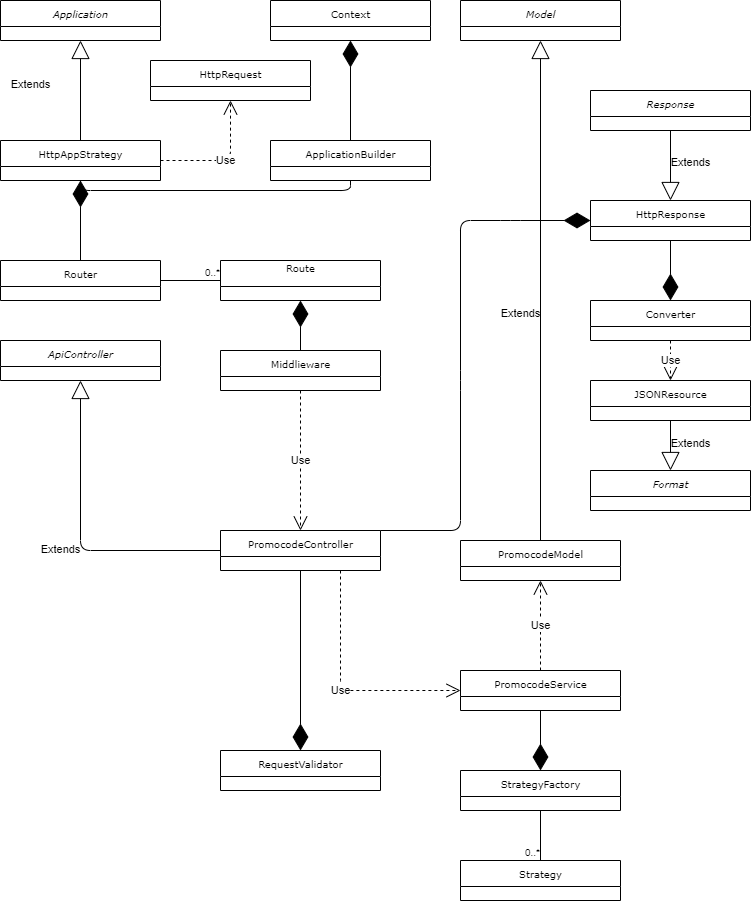

The diagram above was exported from draw.io. Its source (the exported page's mxGraphModel, read from the mxfile embedded in the PNG):
<mxGraphModel dx="1038" dy="580" grid="1" gridSize="10" guides="1" tooltips="1" connect="1" arrows="1" fold="1" page="1" pageScale="1" pageWidth="850" pageHeight="1100" background="#ffffff" math="0" shadow="0">
  <root>
    <mxCell id="0" />
    <mxCell id="1" parent="0" />
    <mxCell id="Wye5Et6x7Lhex5juHclu-8" value="&lt;span&gt;HttpAppStrategy&lt;br&gt;&lt;/span&gt;" style="swimlane;html=1;fontStyle=0;childLayout=stackLayout;horizontal=1;startSize=26;fillColor=none;horizontalStack=0;resizeParent=1;resizeLast=0;collapsible=1;marginBottom=0;swimlaneFillColor=#ffffff;rounded=0;shadow=0;comic=0;labelBackgroundColor=none;strokeWidth=1;fontFamily=Verdana;fontSize=10;align=center;" vertex="1" parent="1">
      <mxGeometry x="30" y="160" width="160" height="40" as="geometry" />
    </mxCell>
    <mxCell id="Wye5Et6x7Lhex5juHclu-9" value="Extends" style="endArrow=block;endSize=16;endFill=0;html=1;entryX=0.5;entryY=1;entryDx=0;entryDy=0;exitX=0.5;exitY=0;exitDx=0;exitDy=0;" edge="1" parent="1" source="Wye5Et6x7Lhex5juHclu-8" target="Wye5Et6x7Lhex5juHclu-1">
      <mxGeometry x="0.3265" y="51" width="160" relative="1" as="geometry">
        <mxPoint x="170" y="140" as="sourcePoint" />
        <mxPoint x="330" y="140" as="targetPoint" />
        <Array as="points" />
        <mxPoint x="1" y="10" as="offset" />
      </mxGeometry>
    </mxCell>
    <mxCell id="Wye5Et6x7Lhex5juHclu-25" value="" style="endArrow=none;html=1;edgeStyle=orthogonalEdgeStyle;exitX=0.5;exitY=1;exitDx=0;exitDy=0;entryX=0.5;entryY=1;entryDx=0;entryDy=0;" edge="1" parent="1" source="Wye5Et6x7Lhex5juHclu-8" target="Wye5Et6x7Lhex5juHclu-17">
      <mxGeometry relative="1" as="geometry">
        <mxPoint x="310" y="210" as="sourcePoint" />
        <mxPoint x="630" y="210" as="targetPoint" />
      </mxGeometry>
    </mxCell>
    <mxCell id="Wye5Et6x7Lhex5juHclu-27" value="child" style="resizable=0;html=1;align=right;verticalAlign=bottom;labelBackgroundColor=#ffffff;fontSize=10;" connectable="0" vertex="1" parent="Wye5Et6x7Lhex5juHclu-25">
      <mxGeometry x="1" relative="1" as="geometry" />
    </mxCell>
    <mxCell id="Wye5Et6x7Lhex5juHclu-33" value="Use" style="endArrow=open;endSize=12;dashed=1;html=1;exitX=1;exitY=0.5;exitDx=0;exitDy=0;entryX=0.5;entryY=1;entryDx=0;entryDy=0;" edge="1" parent="1" source="Wye5Et6x7Lhex5juHclu-8" target="Wye5Et6x7Lhex5juHclu-31">
      <mxGeometry width="160" relative="1" as="geometry">
        <mxPoint x="400" y="490" as="sourcePoint" />
        <mxPoint x="400" y="350" as="targetPoint" />
        <Array as="points">
          <mxPoint x="260" y="180" />
        </Array>
      </mxGeometry>
    </mxCell>
    <mxCell id="Wye5Et6x7Lhex5juHclu-45" value="" style="endArrow=diamondThin;endFill=1;endSize=24;html=1;entryX=0.5;entryY=1;entryDx=0;entryDy=0;exitX=0.5;exitY=0;exitDx=0;exitDy=0;" edge="1" parent="1" source="Wye5Et6x7Lhex5juHclu-17" target="Wye5Et6x7Lhex5juHclu-11">
      <mxGeometry width="160" relative="1" as="geometry">
        <mxPoint x="619.5" y="170" as="sourcePoint" />
        <mxPoint x="619.5" y="80" as="targetPoint" />
      </mxGeometry>
    </mxCell>
    <mxCell id="Wye5Et6x7Lhex5juHclu-47" value="" style="endArrow=diamondThin;endFill=1;endSize=24;html=1;entryX=0.5;entryY=1;entryDx=0;entryDy=0;" edge="1" parent="1" target="Wye5Et6x7Lhex5juHclu-8">
      <mxGeometry width="160" relative="1" as="geometry">
        <mxPoint x="110" y="280" as="sourcePoint" />
        <mxPoint x="109.5" y="210" as="targetPoint" />
      </mxGeometry>
    </mxCell>
    <mxCell id="Wye5Et6x7Lhex5juHclu-1" value="&lt;i&gt;Application&lt;/i&gt;" style="swimlane;html=1;fontStyle=0;childLayout=stackLayout;horizontal=1;startSize=26;fillColor=none;horizontalStack=0;resizeParent=1;resizeLast=0;collapsible=1;marginBottom=0;swimlaneFillColor=#ffffff;rounded=0;shadow=0;comic=0;labelBackgroundColor=none;strokeWidth=1;fontFamily=Verdana;fontSize=10;align=center;" vertex="1" parent="1">
      <mxGeometry x="30" y="20" width="160" height="40" as="geometry" />
    </mxCell>
    <mxCell id="Wye5Et6x7Lhex5juHclu-11" value="&lt;span&gt;Context&lt;br&gt;&lt;/span&gt;" style="swimlane;html=1;fontStyle=0;childLayout=stackLayout;horizontal=1;startSize=26;fillColor=none;horizontalStack=0;resizeParent=1;resizeLast=0;collapsible=1;marginBottom=0;swimlaneFillColor=#ffffff;rounded=0;shadow=0;comic=0;labelBackgroundColor=none;strokeWidth=1;fontFamily=Verdana;fontSize=10;align=center;" vertex="1" parent="1">
      <mxGeometry x="300" y="20" width="160" height="40" as="geometry" />
    </mxCell>
    <mxCell id="Wye5Et6x7Lhex5juHclu-17" value="&lt;span&gt;ApplicationBuilder&lt;br&gt;&lt;/span&gt;" style="swimlane;html=1;fontStyle=0;childLayout=stackLayout;horizontal=1;startSize=26;fillColor=none;horizontalStack=0;resizeParent=1;resizeLast=0;collapsible=1;marginBottom=0;swimlaneFillColor=#ffffff;rounded=0;shadow=0;comic=0;labelBackgroundColor=none;strokeWidth=1;fontFamily=Verdana;fontSize=10;align=center;" vertex="1" parent="1">
      <mxGeometry x="300" y="160" width="160" height="40" as="geometry" />
    </mxCell>
    <mxCell id="Wye5Et6x7Lhex5juHclu-29" value="&lt;span&gt;Router&lt;br&gt;&lt;/span&gt;" style="swimlane;html=1;fontStyle=0;childLayout=stackLayout;horizontal=1;startSize=26;fillColor=none;horizontalStack=0;resizeParent=1;resizeLast=0;collapsible=1;marginBottom=0;swimlaneFillColor=#ffffff;rounded=0;shadow=0;comic=0;labelBackgroundColor=none;strokeWidth=1;fontFamily=Verdana;fontSize=10;align=center;" vertex="1" parent="1">
      <mxGeometry x="30" y="280" width="160" height="40" as="geometry" />
    </mxCell>
    <mxCell id="Wye5Et6x7Lhex5juHclu-52" value="" style="endArrow=none;html=1;edgeStyle=orthogonalEdgeStyle;exitX=1;exitY=0.5;exitDx=0;exitDy=0;" edge="1" parent="1" source="Wye5Et6x7Lhex5juHclu-29" target="Wye5Et6x7Lhex5juHclu-34">
      <mxGeometry relative="1" as="geometry">
        <mxPoint x="115" y="410" as="sourcePoint" />
        <mxPoint x="425" y="410" as="targetPoint" />
      </mxGeometry>
    </mxCell>
    <mxCell id="Wye5Et6x7Lhex5juHclu-53" value="0..*" style="resizable=0;html=1;align=right;verticalAlign=bottom;labelBackgroundColor=#ffffff;fontSize=10;" connectable="0" vertex="1" parent="Wye5Et6x7Lhex5juHclu-52">
      <mxGeometry x="1" relative="1" as="geometry" />
    </mxCell>
    <mxCell id="Wye5Et6x7Lhex5juHclu-55" value="Extends" style="endArrow=block;endSize=16;endFill=0;html=1;entryX=0.5;entryY=1;entryDx=0;entryDy=0;exitX=0;exitY=0.5;exitDx=0;exitDy=0;" edge="1" parent="1" source="Wye5Et6x7Lhex5juHclu-41" target="Wye5Et6x7Lhex5juHclu-54">
      <mxGeometry x="-0.0909" y="20" width="160" relative="1" as="geometry">
        <mxPoint x="120" y="170" as="sourcePoint" />
        <mxPoint x="120" y="70" as="targetPoint" />
        <Array as="points">
          <mxPoint x="110" y="570" />
        </Array>
        <mxPoint as="offset" />
      </mxGeometry>
    </mxCell>
    <mxCell id="Wye5Et6x7Lhex5juHclu-57" value="" style="endArrow=diamondThin;endFill=1;endSize=24;html=1;exitX=0.5;exitY=1;exitDx=0;exitDy=0;" edge="1" parent="1" source="Wye5Et6x7Lhex5juHclu-41" target="Wye5Et6x7Lhex5juHclu-43">
      <mxGeometry width="160" relative="1" as="geometry">
        <mxPoint x="540" y="520" as="sourcePoint" />
        <mxPoint x="540" y="420" as="targetPoint" />
      </mxGeometry>
    </mxCell>
    <mxCell id="Wye5Et6x7Lhex5juHclu-58" value="Use" style="endArrow=open;endSize=12;dashed=1;html=1;exitX=0.5;exitY=0;exitDx=0;exitDy=0;entryX=0.5;entryY=1;entryDx=0;entryDy=0;" edge="1" parent="1" source="Wye5Et6x7Lhex5juHclu-82" target="Wye5Et6x7Lhex5juHclu-44">
      <mxGeometry width="160" relative="1" as="geometry">
        <mxPoint x="200" y="190" as="sourcePoint" />
        <mxPoint x="240" y="130" as="targetPoint" />
      </mxGeometry>
    </mxCell>
    <mxCell id="Wye5Et6x7Lhex5juHclu-61" value="Extends" style="endArrow=block;endSize=16;endFill=0;html=1;entryX=0.5;entryY=1;entryDx=0;entryDy=0;exitX=0.5;exitY=0;exitDx=0;exitDy=0;" edge="1" parent="1" source="Wye5Et6x7Lhex5juHclu-44" target="Wye5Et6x7Lhex5juHclu-60">
      <mxGeometry x="-0.0909" y="20" width="160" relative="1" as="geometry">
        <mxPoint x="470" y="410" as="sourcePoint" />
        <mxPoint x="580" y="410" as="targetPoint" />
        <Array as="points" />
        <mxPoint as="offset" />
      </mxGeometry>
    </mxCell>
    <mxCell id="Wye5Et6x7Lhex5juHclu-64" value="Extends" style="endArrow=block;endSize=16;endFill=0;html=1;exitX=0.5;exitY=1;exitDx=0;exitDy=0;" edge="1" parent="1" source="Wye5Et6x7Lhex5juHclu-63" target="Wye5Et6x7Lhex5juHclu-40">
      <mxGeometry x="-0.0909" y="20" width="160" relative="1" as="geometry">
        <mxPoint x="570" y="120" as="sourcePoint" />
        <mxPoint x="680" y="120" as="targetPoint" />
        <Array as="points" />
        <mxPoint as="offset" />
      </mxGeometry>
    </mxCell>
    <mxCell id="Wye5Et6x7Lhex5juHclu-60" value="&lt;span&gt;Model&lt;br&gt;&lt;/span&gt;" style="swimlane;html=1;fontStyle=2;childLayout=stackLayout;horizontal=1;startSize=26;fillColor=none;horizontalStack=0;resizeParent=1;resizeLast=0;collapsible=1;marginBottom=0;swimlaneFillColor=#ffffff;rounded=0;shadow=0;comic=0;labelBackgroundColor=none;strokeWidth=1;fontFamily=Verdana;fontSize=10;align=center;" vertex="1" parent="1">
      <mxGeometry x="490" y="20" width="160" height="40" as="geometry" />
    </mxCell>
    <mxCell id="Wye5Et6x7Lhex5juHclu-31" value="&lt;span&gt;HttpRequest&lt;br&gt;&lt;/span&gt;" style="swimlane;html=1;fontStyle=0;childLayout=stackLayout;horizontal=1;startSize=26;fillColor=none;horizontalStack=0;resizeParent=1;resizeLast=0;collapsible=1;marginBottom=0;swimlaneFillColor=#ffffff;rounded=0;shadow=0;comic=0;labelBackgroundColor=none;strokeWidth=1;fontFamily=Verdana;fontSize=10;align=center;" vertex="1" parent="1">
      <mxGeometry x="180" y="80" width="160" height="40" as="geometry" />
    </mxCell>
    <mxCell id="Wye5Et6x7Lhex5juHclu-63" value="&lt;span&gt;Response&lt;br&gt;&lt;/span&gt;" style="swimlane;html=1;fontStyle=2;childLayout=stackLayout;horizontal=1;startSize=26;fillColor=none;horizontalStack=0;resizeParent=1;resizeLast=0;collapsible=1;marginBottom=0;swimlaneFillColor=#ffffff;rounded=0;shadow=0;comic=0;labelBackgroundColor=none;strokeWidth=1;fontFamily=Verdana;fontSize=10;align=center;" vertex="1" parent="1">
      <mxGeometry x="620" y="110" width="160" height="40" as="geometry" />
    </mxCell>
    <mxCell id="Wye5Et6x7Lhex5juHclu-43" value="RequestValidator" style="swimlane;html=1;fontStyle=0;childLayout=stackLayout;horizontal=1;startSize=26;fillColor=none;horizontalStack=0;resizeParent=1;resizeLast=0;collapsible=1;marginBottom=0;swimlaneFillColor=#ffffff;rounded=0;shadow=0;comic=0;labelBackgroundColor=none;strokeWidth=1;fontFamily=Verdana;fontSize=10;align=center;" vertex="1" parent="1">
      <mxGeometry x="250" y="770" width="160" height="40" as="geometry" />
    </mxCell>
    <mxCell id="Wye5Et6x7Lhex5juHclu-41" value="&lt;span&gt;PromocodeController&lt;br&gt;&lt;/span&gt;" style="swimlane;html=1;fontStyle=0;childLayout=stackLayout;horizontal=1;startSize=26;fillColor=none;horizontalStack=0;resizeParent=1;resizeLast=0;collapsible=1;marginBottom=0;swimlaneFillColor=#ffffff;rounded=0;shadow=0;comic=0;labelBackgroundColor=none;strokeWidth=1;fontFamily=Verdana;fontSize=10;align=center;" vertex="1" parent="1">
      <mxGeometry x="250" y="550" width="160" height="40" as="geometry" />
    </mxCell>
    <mxCell id="Wye5Et6x7Lhex5juHclu-35" value="&lt;span&gt;Middlieware&lt;br&gt;&lt;/span&gt;" style="swimlane;html=1;fontStyle=0;childLayout=stackLayout;horizontal=1;startSize=26;fillColor=none;horizontalStack=0;resizeParent=1;resizeLast=0;collapsible=1;marginBottom=0;swimlaneFillColor=#ffffff;rounded=0;shadow=0;comic=0;labelBackgroundColor=none;strokeWidth=1;fontFamily=Verdana;fontSize=10;align=center;" vertex="1" parent="1">
      <mxGeometry x="250" y="370" width="160" height="40" as="geometry" />
    </mxCell>
    <mxCell id="Wye5Et6x7Lhex5juHclu-34" value="&lt;span&gt;Route&lt;br&gt;&lt;br&gt;&lt;/span&gt;" style="swimlane;html=1;fontStyle=0;childLayout=stackLayout;horizontal=1;startSize=26;fillColor=none;horizontalStack=0;resizeParent=1;resizeLast=0;collapsible=1;marginBottom=0;swimlaneFillColor=#ffffff;rounded=0;shadow=0;comic=0;labelBackgroundColor=none;strokeWidth=1;fontFamily=Verdana;fontSize=10;align=center;" vertex="1" parent="1">
      <mxGeometry x="250" y="280" width="160" height="40" as="geometry" />
    </mxCell>
    <mxCell id="Wye5Et6x7Lhex5juHclu-70" value="" style="endArrow=diamondThin;endFill=1;endSize=24;html=1;entryX=0.5;entryY=1;entryDx=0;entryDy=0;exitX=0.5;exitY=0;exitDx=0;exitDy=0;" edge="1" parent="1" source="Wye5Et6x7Lhex5juHclu-35" target="Wye5Et6x7Lhex5juHclu-34">
      <mxGeometry width="160" relative="1" as="geometry">
        <mxPoint x="390" y="170" as="sourcePoint" />
        <mxPoint x="390" y="70" as="targetPoint" />
      </mxGeometry>
    </mxCell>
    <mxCell id="Wye5Et6x7Lhex5juHclu-71" value="Use" style="endArrow=open;endSize=12;dashed=1;html=1;exitX=0.5;exitY=1;exitDx=0;exitDy=0;entryX=0.5;entryY=0;entryDx=0;entryDy=0;" edge="1" parent="1" source="Wye5Et6x7Lhex5juHclu-35" target="Wye5Et6x7Lhex5juHclu-41">
      <mxGeometry width="160" relative="1" as="geometry">
        <mxPoint x="200" y="190" as="sourcePoint" />
        <mxPoint x="240" y="130" as="targetPoint" />
      </mxGeometry>
    </mxCell>
    <mxCell id="Wye5Et6x7Lhex5juHclu-54" value="&lt;span&gt;ApiController&lt;br&gt;&lt;/span&gt;" style="swimlane;html=1;fontStyle=2;childLayout=stackLayout;horizontal=1;startSize=26;fillColor=none;horizontalStack=0;resizeParent=1;resizeLast=0;collapsible=1;marginBottom=0;swimlaneFillColor=#ffffff;rounded=0;shadow=0;comic=0;labelBackgroundColor=none;strokeWidth=1;fontFamily=Verdana;fontSize=10;align=center;" vertex="1" parent="1">
      <mxGeometry x="30" y="360" width="160" height="40" as="geometry" />
    </mxCell>
    <mxCell id="Wye5Et6x7Lhex5juHclu-75" value="Extends" style="endArrow=block;endSize=16;endFill=0;html=1;entryX=0.5;entryY=0;entryDx=0;entryDy=0;exitX=0.5;exitY=1;exitDx=0;exitDy=0;" edge="1" parent="1" source="Wye5Et6x7Lhex5juHclu-72" target="Wye5Et6x7Lhex5juHclu-42">
      <mxGeometry x="-0.0909" y="20" width="160" relative="1" as="geometry">
        <mxPoint x="660" y="460" as="sourcePoint" />
        <mxPoint x="739.5" y="490" as="targetPoint" />
        <Array as="points" />
        <mxPoint as="offset" />
      </mxGeometry>
    </mxCell>
    <mxCell id="Wye5Et6x7Lhex5juHclu-78" value="" style="endArrow=diamondThin;endFill=1;endSize=24;html=1;entryX=0;entryY=0.5;entryDx=0;entryDy=0;exitX=1;exitY=0;exitDx=0;exitDy=0;" edge="1" parent="1" source="Wye5Et6x7Lhex5juHclu-41" target="Wye5Et6x7Lhex5juHclu-40">
      <mxGeometry width="160" relative="1" as="geometry">
        <mxPoint x="340" y="380" as="sourcePoint" />
        <mxPoint x="340" y="330" as="targetPoint" />
        <Array as="points">
          <mxPoint x="490" y="550" />
          <mxPoint x="490" y="400" />
          <mxPoint x="490" y="240" />
          <mxPoint x="540" y="240" />
        </Array>
      </mxGeometry>
    </mxCell>
    <mxCell id="Wye5Et6x7Lhex5juHclu-80" value="&lt;span style=&quot;font-style: normal&quot;&gt;Converter&lt;/span&gt;" style="swimlane;html=1;fontStyle=2;childLayout=stackLayout;horizontal=1;startSize=26;fillColor=none;horizontalStack=0;resizeParent=1;resizeLast=0;collapsible=1;marginBottom=0;swimlaneFillColor=#ffffff;rounded=0;shadow=0;comic=0;labelBackgroundColor=none;strokeWidth=1;fontFamily=Verdana;fontSize=10;align=center;" vertex="1" parent="1">
      <mxGeometry x="620" y="320" width="160" height="40" as="geometry" />
    </mxCell>
    <mxCell id="Wye5Et6x7Lhex5juHclu-72" value="&lt;span style=&quot;font-style: normal&quot;&gt;JSONResource&lt;/span&gt;" style="swimlane;html=1;fontStyle=2;childLayout=stackLayout;horizontal=1;startSize=26;fillColor=none;horizontalStack=0;resizeParent=1;resizeLast=0;collapsible=1;marginBottom=0;swimlaneFillColor=#ffffff;rounded=0;shadow=0;comic=0;labelBackgroundColor=none;strokeWidth=1;fontFamily=Verdana;fontSize=10;align=center;" vertex="1" parent="1">
      <mxGeometry x="620" y="400" width="160" height="40" as="geometry" />
    </mxCell>
    <mxCell id="Wye5Et6x7Lhex5juHclu-42" value="Format" style="swimlane;html=1;fontStyle=2;childLayout=stackLayout;horizontal=1;startSize=26;fillColor=none;horizontalStack=0;resizeParent=1;resizeLast=0;collapsible=1;marginBottom=0;swimlaneFillColor=#ffffff;rounded=0;shadow=0;comic=0;labelBackgroundColor=none;strokeWidth=1;fontFamily=Verdana;fontSize=10;align=center;" vertex="1" parent="1">
      <mxGeometry x="620" y="490" width="160" height="40" as="geometry" />
    </mxCell>
    <mxCell id="Wye5Et6x7Lhex5juHclu-81" value="Use" style="endArrow=open;endSize=12;dashed=1;html=1;exitX=0.5;exitY=1;exitDx=0;exitDy=0;" edge="1" parent="1" source="Wye5Et6x7Lhex5juHclu-80" target="Wye5Et6x7Lhex5juHclu-72">
      <mxGeometry width="160" relative="1" as="geometry">
        <mxPoint x="710" y="250" as="sourcePoint" />
        <mxPoint x="710" y="330" as="targetPoint" />
      </mxGeometry>
    </mxCell>
    <mxCell id="Wye5Et6x7Lhex5juHclu-44" value="&lt;span&gt;PromocodeModel&lt;br&gt;&lt;/span&gt;" style="swimlane;html=1;fontStyle=0;childLayout=stackLayout;horizontal=1;startSize=26;fillColor=none;horizontalStack=0;resizeParent=1;resizeLast=0;collapsible=1;marginBottom=0;swimlaneFillColor=#ffffff;rounded=0;shadow=0;comic=0;labelBackgroundColor=none;strokeWidth=1;fontFamily=Verdana;fontSize=10;align=center;" vertex="1" parent="1">
      <mxGeometry x="490" y="560" width="160" height="40" as="geometry" />
    </mxCell>
    <mxCell id="Wye5Et6x7Lhex5juHclu-82" value="&lt;span&gt;PromocodeService&lt;br&gt;&lt;/span&gt;" style="swimlane;html=1;fontStyle=0;childLayout=stackLayout;horizontal=1;startSize=26;fillColor=none;horizontalStack=0;resizeParent=1;resizeLast=0;collapsible=1;marginBottom=0;swimlaneFillColor=#ffffff;rounded=0;shadow=0;comic=0;labelBackgroundColor=none;strokeWidth=1;fontFamily=Verdana;fontSize=10;align=center;" vertex="1" parent="1">
      <mxGeometry x="490" y="690" width="160" height="40" as="geometry" />
    </mxCell>
    <mxCell id="Wye5Et6x7Lhex5juHclu-83" value="Use" style="endArrow=open;endSize=12;dashed=1;html=1;exitX=0.75;exitY=1;exitDx=0;exitDy=0;entryX=0;entryY=0.5;entryDx=0;entryDy=0;" edge="1" parent="1" source="Wye5Et6x7Lhex5juHclu-41" target="Wye5Et6x7Lhex5juHclu-82">
      <mxGeometry width="160" relative="1" as="geometry">
        <mxPoint x="340" y="420" as="sourcePoint" />
        <mxPoint x="340" y="560" as="targetPoint" />
        <Array as="points">
          <mxPoint x="370" y="710" />
        </Array>
      </mxGeometry>
    </mxCell>
    <mxCell id="Wye5Et6x7Lhex5juHclu-40" value="&lt;span&gt;&lt;span style=&quot;font-style: normal&quot;&gt;HttpResponse&lt;/span&gt;&lt;br&gt;&lt;/span&gt;" style="swimlane;html=1;fontStyle=2;childLayout=stackLayout;horizontal=1;startSize=26;fillColor=none;horizontalStack=0;resizeParent=1;resizeLast=0;collapsible=1;marginBottom=0;swimlaneFillColor=#ffffff;rounded=0;shadow=0;comic=0;labelBackgroundColor=none;strokeWidth=1;fontFamily=Verdana;fontSize=10;align=center;" vertex="1" parent="1">
      <mxGeometry x="620" y="220" width="160" height="40" as="geometry" />
    </mxCell>
    <mxCell id="Wye5Et6x7Lhex5juHclu-86" value="&lt;span&gt;StrategyFactory&lt;br&gt;&lt;/span&gt;" style="swimlane;html=1;fontStyle=0;childLayout=stackLayout;horizontal=1;startSize=26;fillColor=none;horizontalStack=0;resizeParent=1;resizeLast=0;collapsible=1;marginBottom=0;swimlaneFillColor=#ffffff;rounded=0;shadow=0;comic=0;labelBackgroundColor=none;strokeWidth=1;fontFamily=Verdana;fontSize=10;align=center;" vertex="1" parent="1">
      <mxGeometry x="490" y="790" width="160" height="40" as="geometry" />
    </mxCell>
    <mxCell id="Wye5Et6x7Lhex5juHclu-87" value="&lt;span&gt;Strategy&lt;br&gt;&lt;/span&gt;" style="swimlane;html=1;fontStyle=0;childLayout=stackLayout;horizontal=1;startSize=26;fillColor=none;horizontalStack=0;resizeParent=1;resizeLast=0;collapsible=1;marginBottom=0;swimlaneFillColor=#ffffff;rounded=0;shadow=0;comic=0;labelBackgroundColor=none;strokeWidth=1;fontFamily=Verdana;fontSize=10;align=center;" vertex="1" parent="1">
      <mxGeometry x="490" y="880" width="160" height="40" as="geometry" />
    </mxCell>
    <mxCell id="Wye5Et6x7Lhex5juHclu-88" value="" style="endArrow=diamondThin;endFill=1;endSize=24;html=1;exitX=0.5;exitY=1;exitDx=0;exitDy=0;" edge="1" parent="1" source="Wye5Et6x7Lhex5juHclu-82" target="Wye5Et6x7Lhex5juHclu-86">
      <mxGeometry width="160" relative="1" as="geometry">
        <mxPoint x="340" y="600" as="sourcePoint" />
        <mxPoint x="340" y="780" as="targetPoint" />
      </mxGeometry>
    </mxCell>
    <mxCell id="Wye5Et6x7Lhex5juHclu-95" value="" style="endArrow=none;html=1;edgeStyle=orthogonalEdgeStyle;exitX=0.5;exitY=1;exitDx=0;exitDy=0;" edge="1" parent="1" source="Wye5Et6x7Lhex5juHclu-86" target="Wye5Et6x7Lhex5juHclu-87">
      <mxGeometry relative="1" as="geometry">
        <mxPoint x="200" y="310" as="sourcePoint" />
        <mxPoint x="260" y="310" as="targetPoint" />
      </mxGeometry>
    </mxCell>
    <mxCell id="Wye5Et6x7Lhex5juHclu-96" value="0..*" style="resizable=0;html=1;align=right;verticalAlign=bottom;labelBackgroundColor=#ffffff;fontSize=10;" connectable="0" vertex="1" parent="Wye5Et6x7Lhex5juHclu-95">
      <mxGeometry x="1" relative="1" as="geometry" />
    </mxCell>
    <mxCell id="Wye5Et6x7Lhex5juHclu-97" value="" style="endArrow=diamondThin;endFill=1;endSize=24;html=1;entryX=0.5;entryY=0;entryDx=0;entryDy=0;exitX=0.5;exitY=1;exitDx=0;exitDy=0;" edge="1" parent="1" source="Wye5Et6x7Lhex5juHclu-40" target="Wye5Et6x7Lhex5juHclu-80">
      <mxGeometry width="160" relative="1" as="geometry">
        <mxPoint x="390" y="170" as="sourcePoint" />
        <mxPoint x="390" y="70" as="targetPoint" />
      </mxGeometry>
    </mxCell>
  </root>
</mxGraphModel>